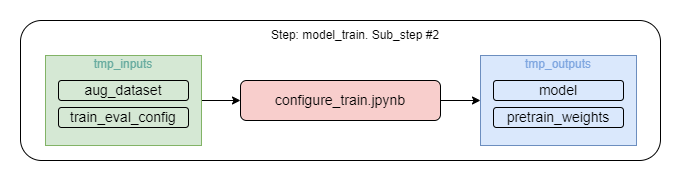

The diagram above was exported from draw.io. Its source (the exported page's mxGraphModel, read from the mxfile embedded in the PNG):
<mxGraphModel dx="1036" dy="614" grid="1" gridSize="10" guides="1" tooltips="1" connect="1" arrows="1" fold="1" page="1" pageScale="1" pageWidth="827" pageHeight="1169" math="0" shadow="0">
  <root>
    <mxCell id="0" />
    <mxCell id="1" parent="0" />
    <mxCell id="1IgsHkyzBs3UZcvLCkG2-3" value="" style="rounded=1;whiteSpace=wrap;html=1;strokeColor=none;" parent="1" vertex="1">
      <mxGeometry x="350" y="440" width="680" height="180" as="geometry" />
    </mxCell>
    <mxCell id="1IgsHkyzBs3UZcvLCkG2-4" value="" style="rounded=1;whiteSpace=wrap;html=1;" parent="1" vertex="1">
      <mxGeometry x="370" y="460" width="640" height="140" as="geometry" />
    </mxCell>
    <mxCell id="gMnvwUyB2xBVR3Nq8ZWM-8" style="edgeStyle=orthogonalEdgeStyle;rounded=0;orthogonalLoop=1;jettySize=auto;html=1;entryX=0;entryY=0.5;entryDx=0;entryDy=0;" parent="1" source="1IgsHkyzBs3UZcvLCkG2-5" target="1IgsHkyzBs3UZcvLCkG2-8" edge="1">
      <mxGeometry relative="1" as="geometry" />
    </mxCell>
    <mxCell id="1IgsHkyzBs3UZcvLCkG2-5" value="&lt;font style=&quot;font-size: 12px;&quot;&gt;&lt;font color=&quot;#67ab9f&quot;&gt;&lt;font style=&quot;font-size: 12px;&quot;&gt;tmp_inputs&lt;/font&gt;&lt;br&gt;&lt;br&gt;&lt;br&gt;&lt;br&gt;&lt;br&gt;&lt;/font&gt;&lt;br&gt;&lt;/font&gt;" style="rounded=0;whiteSpace=wrap;html=1;fillColor=#d5e8d4;strokeColor=#82b366;" parent="1" vertex="1">
      <mxGeometry x="395" y="495" width="156" height="90" as="geometry" />
    </mxCell>
    <mxCell id="1IgsHkyzBs3UZcvLCkG2-6" value="Step: model_train. Sub_step #2" style="text;html=1;strokeColor=none;fillColor=none;align=center;verticalAlign=middle;whiteSpace=wrap;rounded=0;" parent="1" vertex="1">
      <mxGeometry x="590" y="460" width="230" height="30" as="geometry" />
    </mxCell>
    <mxCell id="gMnvwUyB2xBVR3Nq8ZWM-13" style="edgeStyle=orthogonalEdgeStyle;rounded=0;orthogonalLoop=1;jettySize=auto;html=1;entryX=0;entryY=0.5;entryDx=0;entryDy=0;" parent="1" source="1IgsHkyzBs3UZcvLCkG2-8" target="gMnvwUyB2xBVR3Nq8ZWM-9" edge="1">
      <mxGeometry relative="1" as="geometry" />
    </mxCell>
    <mxCell id="1IgsHkyzBs3UZcvLCkG2-8" value="&lt;font style=&quot;font-size: 14px;&quot;&gt;configure_train.jpynb&lt;/font&gt;" style="rounded=1;whiteSpace=wrap;html=1;fillColor=#f8cecc;strokeColor=#000000;strokeWidth=1;" parent="1" vertex="1">
      <mxGeometry x="590" y="520" width="200" height="40" as="geometry" />
    </mxCell>
    <mxCell id="1IgsHkyzBs3UZcvLCkG2-24" value="&lt;font style=&quot;font-size: 14px;&quot;&gt;aug_dataset&lt;/font&gt;" style="rounded=1;whiteSpace=wrap;html=1;fillColor=#d5e8d4;strokeColor=#000000;strokeWidth=1;" parent="1" vertex="1">
      <mxGeometry x="408" y="520" width="130" height="20" as="geometry" />
    </mxCell>
    <mxCell id="1IgsHkyzBs3UZcvLCkG2-29" value="&lt;font style=&quot;font-size: 14px;&quot;&gt;train_eval_config&lt;/font&gt;" style="rounded=1;whiteSpace=wrap;html=1;fillColor=#d5e8d4;strokeColor=#000000;strokeWidth=1;" parent="1" vertex="1">
      <mxGeometry x="408" y="547" width="130" height="20" as="geometry" />
    </mxCell>
    <mxCell id="gMnvwUyB2xBVR3Nq8ZWM-9" value="&lt;font style=&quot;font-size: 12px;&quot;&gt;&lt;font color=&quot;#7ea6e0&quot;&gt;&lt;font style=&quot;font-size: 12px;&quot;&gt;tmp_outputs&lt;/font&gt;&lt;br&gt;&lt;br&gt;&lt;br&gt;&lt;br&gt;&lt;br&gt;&lt;/font&gt;&lt;br&gt;&lt;/font&gt;" style="rounded=0;whiteSpace=wrap;html=1;fillColor=#dae8fc;strokeColor=#6c8ebf;" parent="1" vertex="1">
      <mxGeometry x="830" y="495" width="156" height="90" as="geometry" />
    </mxCell>
    <mxCell id="gMnvwUyB2xBVR3Nq8ZWM-10" value="&lt;font style=&quot;font-size: 14px;&quot;&gt;model&lt;/font&gt;" style="rounded=1;whiteSpace=wrap;html=1;fillColor=#dae8fc;strokeColor=#000000;strokeWidth=1;" parent="1" vertex="1">
      <mxGeometry x="843" y="520" width="130" height="20" as="geometry" />
    </mxCell>
    <mxCell id="gMnvwUyB2xBVR3Nq8ZWM-11" value="&lt;font style=&quot;font-size: 14px;&quot;&gt;pretrain_weights&lt;/font&gt;" style="rounded=1;whiteSpace=wrap;html=1;fillColor=#dae8fc;strokeColor=#000000;strokeWidth=1;" parent="1" vertex="1">
      <mxGeometry x="843" y="547" width="130" height="20" as="geometry" />
    </mxCell>
  </root>
</mxGraphModel>